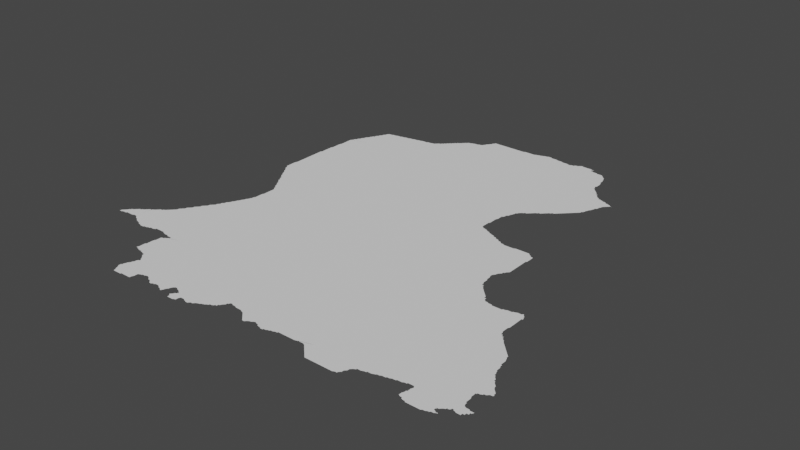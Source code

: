 # Source: new.blend  (saved by Blender 3.3.6; exported with 4.5.12 LTS)
import bpy
from mathutils import Matrix  # noqa: F401  (used for matrix-valued properties, if any)

bpy.ops.wm.read_factory_settings(use_empty=True)
scene = bpy.context.scene
scene.name = 'Scene'

# ---- collections
col_collection = bpy.data.collections.new('Collection'); scene.collection.children.link(col_collection)

# ---- node groups
ng_auto_smooth = bpy.data.node_groups.new('Auto Smooth', 'GeometryNodeTree')
_s = ng_auto_smooth.interface.new_socket(name='Geometry', in_out='OUTPUT', socket_type='NodeSocketGeometry')
_s = ng_auto_smooth.interface.new_socket(name='Geometry', in_out='INPUT', socket_type='NodeSocketGeometry')
_s = ng_auto_smooth.interface.new_socket(name='Angle', in_out='INPUT', socket_type='NodeSocketFloat')
_s.subtype = 'ANGLE'
_s.min_value = 0.0
_s.max_value = 3.142
ng_auto_smooth.is_modifier = True
_N = ng_auto_smooth.nodes; _L = ng_auto_smooth.links
n0 = _N.new('NodeGroupOutput'); n0.name = 'Group Output'; n0.location = (480, -100)
n1 = _N.new('NodeGroupInput'); n1.name = 'Group Input'; n1.location = (-420, -300)
n2 = _N.new('NodeGroupInput'); n2.name = 'Group Input.001'; n2.location = (-60, -100)
n3 = _N.new('GeometryNodeSetShadeSmooth'); n3.name = 'Set Shade Smooth'; n3.location = (120, -100)
n3.domain = 'EDGE'
n4 = _N.new('GeometryNodeSetShadeSmooth'); n4.name = 'Set Shade Smooth.001'; n4.location = (300, -100)
n5 = _N.new('GeometryNodeInputMeshEdgeAngle'); n5.name = 'Edge Angle'; n5.location = (-420, -220)
n6 = _N.new('GeometryNodeInputEdgeSmooth'); n6.name = 'Is Edge Smooth'; n6.location = (-60, -160)
n7 = _N.new('GeometryNodeInputShadeSmooth'); n7.name = 'Is Face Smooth'; n7.location = (-240, -340)
n8 = _N.new('FunctionNodeBooleanMath'); n8.name = 'Boolean Math'; n8.location = (-60, -220)
n9 = _N.new('FunctionNodeCompare'); n9.name = 'Compare'; n9.location = (-240, -180)
n9.operation = 'LESS_EQUAL'
_L.new(n5.outputs[0], n9.inputs[0])
_L.new(n4.outputs[0], n0.inputs[0])
_L.new(n1.outputs[1], n9.inputs[1])
_L.new(n9.outputs[0], n8.inputs[0])
_L.new(n7.outputs[0], n8.inputs[1])
_L.new(n2.outputs[0], n3.inputs[0])
_L.new(n6.outputs[0], n3.inputs[1])
_L.new(n3.outputs[0], n4.inputs[0])
_L.new(n8.outputs[0], n3.inputs[2])
n0.is_active_output = True

# ---- world
world_world = bpy.data.worlds.new('World'); scene.world = world_world
world_world.use_nodes = True; world_world.node_tree.nodes.clear()
_N = world_world.node_tree.nodes; _L = world_world.node_tree.links
n0 = _N.new('ShaderNodeOutputWorld'); n0.name = 'World Output'; n0.location = (300, 300)
n1 = _N.new('ShaderNodeBackground'); n1.name = 'Background'; n1.location = (10, 300)
n1.inputs[0].default_value = (0.05088, 0.05088, 0.05088, 1.0)
_L.new(n1.outputs[0], n0.inputs[0])
n0.is_active_output = True
world_world.color = (0.05088, 0.05088, 0.05088)
world_world.use_sun_shadow = False
world_world.sun_shadow_jitter_overblur = 0.0

# ---- meshes
me_mesh = bpy.data.meshes.new('Mesh')
me_mesh.from_pydata([(66.66, 24.83, -5.827e-08), (66.66, 24.83, -4.217e-08), (66.66, 24.83, -6.784e-08), (66.67, 24.83, -8.936e-08), (66.67, 24.83, -4.994e-08), (66.67, 24.85, -7.679e-08), (66.69, 24.83, -8.685e-08), (66.68, 24.86, -6.999e-08), (66.69, 24.87, -8.587e-08), (66.7, 24.88, -5.28e-08), (66.71, 24.84, -8.234e-08), (66.72, 24.86, -9.988e-08), (66.71, 24.89, -9.209e-08), (66.72, 24.91, -6.973e-08), (66.73, 24.84, -6.972e-08), (66.73, 24.91, -9.603e-08), (66.75, 24.84, -4.756e-08), (66.75, 24.85, -9.713e-08), (66.73, 24.92, -9.437e-08), (66.75, 24.93, -9.294e-08), (66.76, 24.94, -5.28e-08), (66.77, 24.85, -9.253e-08), (66.77, 24.95, -8.616e-08), (66.79, 24.85, -9.128e-08), (66.86, 24.93, -9.988e-08), (66.81, 24.85, -8.952e-08), (66.81, 24.97, -9.614e-08), (66.83, 24.85, -9.01e-08), (66.85, 24.86, -8.234e-08), (66.87, 24.86, -7.38e-08), (66.78, 24.96, -3.329e-08), (66.79, 24.97, -7.814e-08), (66.81, 24.98, -7.132e-08), (66.83, 24.99, -9.306e-08), (66.84, 25.0, -7.544e-08), (66.85, 25.01, -8.67e-08), (66.86, 25.02, -6.12e-08), (66.87, 25.03, -7.935e-08), (66.9, 24.84, -7.035e-08), (66.89, 24.85, -9.352e-08), (66.91, 24.83, -8.144e-08), (66.93, 24.82, -6.516e-08), (66.93, 24.83, -9.945e-08), (66.96, 24.8, -3.329e-08), (66.95, 24.81, -8.471e-08), (66.97, 24.8, -9.369e-08), (66.99, 24.79, -8.872e-08), (67.01, 24.78, -6.084e-08), (67.01, 24.79, -9.705e-08), (67.17, 24.89, -9.988e-08), (67.03, 24.77, -9.456e-08), (67.06, 24.76, -3.329e-08), (67.05, 24.77, -9.136e-08), (67.07, 24.76, -7.866e-08), (67.09, 24.76, -7.513e-08), (67.1, 24.76, -4.578e-08), (67.11, 24.77, -9.518e-08), (67.13, 24.77, -8.897e-08), (67.15, 24.78, -7.862e-08), (67.17, 24.78, -5.845e-08), (67.17, 24.79, -9.77e-08), (67.19, 24.79, -8.914e-08), (66.89, 25.03, -9.76e-08), (66.89, 25.04, -8.301e-08), (66.91, 25.05, -9.306e-08), (66.92, 25.06, -5.868e-08), (66.93, 25.07, -8.586e-08), (66.94, 25.08, -3.329e-08), (66.95, 25.09, -7.935e-08), (66.97, 25.09, -9.76e-08), (66.97, 25.1, -7.025e-08), (66.99, 25.11, -9.388e-08), (67.0, 25.12, -5.868e-08), (67.01, 25.13, -8.791e-08), (67.02, 25.14, -4.162e-08), (67.03, 25.15, -8.041e-08), (67.04, 25.16, -3.329e-08), (67.05, 25.17, -8.804e-08), (67.06, 25.18, -6.354e-08), (67.1, 25.1, -9.988e-08), (67.07, 25.19, -9.292e-08), (67.07, 25.21, -7.855e-08), (67.08, 25.22, -3.329e-08), (67.1, 25.24, -6.354e-08), (67.09, 25.23, -9.814e-08), (67.11, 25.25, -9.292e-08), (67.11, 25.27, -7.855e-08), (67.12, 25.28, -3.329e-08), (67.13, 25.29, -8.804e-08), (67.14, 25.3, -7.876e-08), (67.15, 25.31, -9.508e-08), (67.15, 25.33, -7.855e-08), (67.16, 25.34, -6.141e-08), (67.17, 25.35, -8.434e-08), (67.18, 25.36, -6.354e-08), (67.19, 25.37, -9.292e-08), (67.19, 25.39, -8.199e-08), (67.2, 25.4, -3.329e-08), (67.16, 26.56, -5.771e-08), (67.18, 26.52, -4.162e-08), (67.17, 26.53, -7.787e-08), (67.17, 26.55, -9.708e-08), (67.2, 26.49, -6.835e-08), (67.19, 26.51, -9.572e-08), (67.15, 26.57, -8.633e-08), (67.15, 26.59, -8.997e-08), (67.15, 26.61, -9.324e-08), (67.15, 26.63, -8.99e-08), (67.15, 26.67, -8.972e-08), (67.15, 26.69, -8.756e-08), (67.16, 26.73, -8.74e-08), (67.16, 26.75, -8.74e-08), (67.16, 26.77, -8.74e-08), (67.16, 26.79, -8.887e-08), (67.16, 26.81, -8.324e-08), (67.16, 26.83, -8.324e-08), (67.16, 26.85, -8.324e-08), (67.16, 26.87, -8.324e-08), (67.16, 26.71, -9.628e-08), (67.16, 26.89, -8.361e-08), (67.16, 26.91, -9.932e-08), (67.16, 26.93, -7.491e-08), (67.16, 26.95, -7.491e-08), (67.16, 26.97, -7.491e-08), (67.16, 26.99, -5.427e-08), (67.16, 27.01, -7.999e-08), (67.16, 27.03, -4.994e-08), (67.16, 27.05, -4.994e-08), (67.16, 27.06, -4.162e-08), (67.21, 26.99, -9.988e-08), (67.17, 27.07, -9.458e-08), (67.17, 27.09, -9.276e-08), (67.17, 27.13, -9.144e-08), (67.17, 27.17, -8.952e-08), (67.17, 27.19, -8.99e-08), (67.17, 27.11, -9.548e-08), (67.17, 27.15, -9.918e-08), (67.26, 27.3, -9.988e-08), (67.17, 27.21, -8.647e-08), (67.18, 27.23, -8.563e-08), (67.18, 27.25, -8.324e-08), (67.18, 27.27, -7.915e-08), (67.18, 27.29, -7.491e-08), (67.18, 27.33, -4.994e-08), (67.18, 27.34, -4.162e-08), (67.18, 27.31, -7.609e-08), (67.19, 27.35, -9.458e-08), (67.19, 27.37, -9.508e-08), (67.19, 27.39, -9.275e-08), (67.19, 27.41, -9.421e-08), (67.19, 27.43, -9.156e-08), (67.19, 27.45, -8.952e-08), (67.19, 27.47, -8.99e-08), (67.19, 27.49, -8.647e-08), (67.2, 27.51, -6.835e-08), (67.52, 24.16, -3.329e-08), (67.52, 24.17, -7.267e-08), (67.52, 24.19, -6.3e-08), (67.37, 24.47, -7.959e-08), (67.38, 24.49, -8.563e-08), (67.38, 24.51, -8.65e-08), (67.38, 24.53, -7.305e-08), (67.38, 24.55, -6.369e-08), (67.38, 24.56, -4.439e-08), (67.4, 24.46, -4.439e-08), (67.39, 24.47, -9.561e-08), (67.39, 24.57, -9.536e-08), (67.39, 24.59, -9.45e-08), (67.39, 24.61, -9.111e-08), (67.39, 24.63, -9.266e-08), (67.41, 24.46, -7.277e-08), (67.47, 24.45, -1.035e-07), (67.43, 24.45, -9.078e-08), (67.45, 24.45, -9.407e-08), (67.47, 24.44, -5.916e-08), (67.49, 24.44, -9.822e-08), (67.51, 24.43, -9.259e-08), (67.21, 24.79, -8.189e-08), (67.23, 24.8, -6.207e-08), (67.23, 24.81, -9.939e-08), (67.25, 24.81, -9.089e-08), (67.27, 24.81, -8.674e-08), (67.29, 24.81, -8.796e-08), (67.31, 24.81, -9.437e-08), (67.34, 24.8, -4.606e-08), (67.33, 24.81, -9.952e-08), (67.35, 24.8, -8.374e-08), (67.37, 24.79, -8.523e-08), (67.39, 24.64, -9.12e-08), (67.4, 24.67, -8.517e-08), (67.4, 24.69, -8.568e-08), (67.4, 24.71, -7.491e-08), (67.4, 24.72, -4.412e-08), (67.39, 24.79, -9.693e-08), (67.46, 24.68, -9.988e-08), (67.41, 24.73, -8.505e-08), (67.42, 24.78, -3.329e-08), (67.41, 24.79, -9.951e-08), (67.43, 24.73, -9.848e-08), (67.43, 24.78, -6.48e-08), (67.43, 24.74, -8.256e-08), (67.45, 24.75, -9.062e-08), (67.45, 24.78, -7.852e-08), (67.46, 24.76, -4.162e-08), (67.46, 24.78, -8.889e-08), (67.58, 24.79, -9.988e-08), (67.47, 24.76, -6.454e-08), (67.47, 24.78, -9.237e-08), (67.67, 25.07, -9.988e-08), (67.34, 25.11, -9.988e-08), (67.25, 25.31, -9.988e-08), (67.59, 25.36, -9.988e-08), (67.21, 25.41, -8.804e-08), (67.22, 25.42, -6.354e-08), (67.23, 25.43, -9.435e-08), (67.24, 25.46, -3.329e-08), (67.23, 25.45, -8.835e-08), (67.25, 25.47, -8.804e-08), (67.26, 25.48, -6.354e-08), (67.27, 25.51, -8.147e-08), (67.28, 25.52, -4.412e-08), (67.27, 25.49, -9.892e-08), (67.39, 25.49, -9.988e-08), (67.29, 25.53, -9.235e-08), (67.29, 25.55, -8.032e-08), (67.3, 25.56, -4.412e-08), (67.31, 25.57, -9.317e-08), (67.31, 25.59, -8.032e-08), (67.32, 25.6, -6.719e-08), (67.64, 25.7, -9.988e-08), (67.33, 25.61, -9.196e-08), (67.34, 25.63, -7.753e-08), (67.34, 25.64, -4.162e-08), (67.35, 25.65, -9.39e-08), (67.36, 25.67, -7.753e-08), (67.36, 25.68, -4.162e-08), (67.37, 25.69, -9.73e-08), (67.38, 25.71, -7.581e-08), (67.38, 25.72, -3.329e-08), (67.39, 25.73, -8.971e-08), (67.4, 25.75, -6.886e-08), (67.4, 25.76, -3.329e-08), (67.41, 25.77, -8.971e-08), (67.42, 25.79, -7.38e-08), (67.42, 25.8, -3.329e-08), (67.46, 25.74, -9.988e-08), (67.43, 25.81, -8.933e-08), (67.43, 25.83, -8.721e-08), (67.44, 25.85, -8.563e-08), (67.44, 25.87, -8.324e-08), (67.44, 25.89, -7.588e-08), (67.44, 25.91, -7.474e-08), (67.54, 25.92, -9.988e-08), (67.36, 26.23, -7.025e-08), (67.38, 26.2, -5.868e-08), (67.37, 26.21, -8.437e-08), (67.37, 26.23, -9.848e-08), (67.4, 26.16, -6.606e-08), (67.4, 26.17, -7.713e-08), (67.39, 26.19, -9.207e-08), (67.42, 26.13, -6.748e-08), (67.41, 26.15, -9.846e-08), (67.44, 25.93, -4.994e-08), (67.44, 25.94, -4.439e-08), (67.44, 26.1, -7.678e-08), (67.43, 26.11, -8.324e-08), (67.43, 26.13, -9.659e-08), (67.45, 25.95, -9.536e-08), (67.45, 25.97, -9.501e-08), (67.45, 25.99, -9.275e-08), (67.45, 26.01, -9.076e-08), (67.45, 26.03, -8.975e-08), (67.45, 26.05, -8.99e-08), (67.45, 26.09, -9.223e-08), (67.45, 26.07, -9.531e-08), (67.66, 26.21, -9.988e-08), (67.22, 26.46, -7.675e-08), (67.21, 26.47, -8.363e-08), (67.21, 26.49, -9.76e-08), (67.24, 26.42, -3.329e-08), (67.24, 26.43, -7.297e-08), (67.23, 26.45, -9.4e-08), (67.26, 26.39, -6.516e-08), (67.25, 26.41, -8.607e-08), (67.28, 26.36, -7.177e-08), (67.27, 26.37, -8.192e-08), (67.27, 26.39, -9.681e-08), (67.3, 26.33, -7.195e-08), (67.29, 26.35, -8.97e-08), (67.32, 26.3, -6.193e-08), (67.31, 26.31, -8.958e-08), (67.31, 26.33, -9.926e-08), (67.34, 26.26, -7.033e-08), (67.33, 26.27, -7.981e-08), (67.33, 26.29, -9.508e-08), (67.35, 26.25, -8.875e-08), (67.4, 26.43, -9.988e-08), (67.24, 26.74, -9.988e-08), (67.52, 26.74, -9.988e-08), (67.42, 26.98, -9.988e-08), (67.52, 27.24, -9.988e-08), (67.4, 27.56, -9.988e-08), (67.21, 27.51, -9.848e-08), (67.22, 27.55, -8.663e-08), (67.21, 27.53, -8.566e-08), (67.23, 27.55, -9.681e-08), (67.23, 27.57, -8.06e-08), (67.24, 27.58, -5.771e-08), (67.25, 27.59, -9.796e-08), (67.25, 27.61, -8.25e-08), (67.26, 27.62, -9.367e-08), (67.27, 27.63, -9.317e-08), (67.27, 27.65, -7.855e-08), (67.28, 27.66, -6.595e-08), (67.29, 27.67, -9.11e-08), (67.3, 27.7, -3.329e-08), (67.3, 27.69, -7.862e-08), (67.31, 27.71, -8.869e-08), (67.32, 27.73, -7.058e-08), (67.33, 27.73, -9.926e-08), (67.33, 27.75, -8.416e-08), (67.34, 27.77, -6.638e-08), (67.35, 27.77, -9.76e-08), (67.35, 27.79, -8.566e-08), (67.36, 27.8, -6.193e-08), (67.45, 27.81, -9.988e-08), (67.37, 27.81, -9.597e-08), (67.37, 27.83, -8.282e-08), (67.38, 27.84, -5.438e-08), (67.39, 27.85, -9.419e-08), (67.39, 27.87, -7.698e-08), (67.4, 27.88, -4.412e-08), (67.41, 27.89, -8.671e-08), (67.43, 27.89, -9.215e-08), (67.45, 27.89, -9.77e-08), (67.45, 27.9, -4.661e-08), (67.47, 27.9, -7.708e-08), (67.49, 27.9, -8.386e-08), (67.51, 27.91, -8.952e-08), (67.54, 24.12, -4.162e-08), (67.54, 24.13, -8.54e-08), (67.53, 24.15, -8.99e-08), (67.53, 24.19, -1.009e-07), (67.53, 24.21, -8.737e-08), (67.56, 24.08, -6.962e-08), (67.56, 24.09, -7.753e-08), (67.55, 24.11, -9.616e-08), (67.54, 24.23, -8.306e-08), (67.54, 24.24, -6.062e-08), (67.55, 24.25, -9.024e-08), (67.56, 24.27, -8.152e-08), (67.57, 24.08, -8.324e-08), (67.56, 24.28, -7.296e-08), (67.57, 24.31, -8.462e-08), (67.59, 24.08, -7.588e-08), (67.57, 24.29, -9.616e-08), (67.61, 24.08, -7.138e-08), (67.77, 24.17, -1.032e-07), (67.63, 24.08, -8.724e-08), (67.65, 24.08, -4.661e-08), (67.65, 24.09, -9.731e-08), (67.67, 24.09, -9.364e-08), (67.69, 24.09, -9.202e-08), (67.71, 24.09, -9.174e-08), (67.73, 24.09, -9.949e-08), (67.75, 24.09, -9.2e-08), (67.84, 24.26, -9.988e-08), (67.76, 24.09, -7.547e-08), (67.76, 24.11, -8.517e-08), (67.77, 24.13, -8.685e-08), (67.77, 24.15, -8.99e-08), (67.79, 24.18, -6.972e-08), (67.8, 24.18, -4.162e-08), (67.81, 24.19, -9.246e-08), (67.83, 24.19, -8.768e-08), (67.54, 24.4, -4.217e-08), (67.53, 24.41, -8.186e-08), (67.53, 24.43, -9.499e-08), (67.56, 24.38, -5.868e-08), (67.55, 24.39, -8.459e-08), (67.58, 24.33, -6.3e-08), (67.58, 24.35, -6.796e-08), (67.57, 24.37, -9.294e-08), (67.59, 24.33, -9.848e-08), (67.59, 24.35, -9.722e-08), (68.03, 24.75, -9.988e-08), (68.01, 25.16, -9.988e-08), (67.96, 25.79, -9.988e-08), (67.84, 26.01, -9.988e-08), (67.78, 26.15, -9.364e-08), (68.0, 26.39, -9.988e-08), (67.7, 26.54, -9.988e-08), (67.9, 26.82, -9.988e-08), (67.77, 27.09, -9.988e-08), (67.82, 27.5, -9.988e-08), (67.67, 27.85, -9.988e-08), (67.95, 27.91, -9.988e-08), (67.53, 27.91, -9.4e-08), (67.55, 27.91, -9.88e-08), (67.56, 27.92, -4.578e-08), (67.57, 27.92, -8.146e-08), (67.59, 27.92, -8.416e-08), (67.61, 27.93, -8.738e-08), (67.63, 27.93, -9.128e-08), (67.65, 27.93, -9.447e-08), (67.66, 27.94, -4.439e-08), (67.67, 27.94, -6.48e-08), (67.69, 27.94, -8.089e-08), (67.71, 27.95, -9.27e-08), (67.73, 27.95, -8.983e-08), (67.75, 27.95, -9.269e-08), (67.77, 27.96, -6.648e-08), (67.79, 27.96, -9.27e-08), (67.81, 27.97, -8.721e-08), (67.87, 27.97, -9.838e-08), (67.83, 27.97, -8.92e-08), (67.85, 24.2, -7.513e-08), (67.81, 24.51, -9.988e-08), (67.87, 24.2, -6.43e-08), (67.9, 24.18, -6.965e-08), (67.89, 24.19, -9.566e-08), (67.91, 24.17, -7.981e-08), (67.94, 24.16, -8.1e-08), (67.93, 24.17, -9.625e-08), (68.06, 24.27, -9.988e-08), (67.96, 24.14, -3.329e-08), (67.95, 24.15, -9.173e-08), (67.97, 24.14, -7.081e-08), (67.98, 24.14, -5.438e-08), (67.99, 24.15, -9.404e-08), (68.01, 24.15, -8.529e-08), (68.03, 24.16, -3.329e-08), (68.04, 24.16, -4.162e-08), (68.02, 24.16, -6.076e-08), (68.03, 24.16, -9.2e-08), (68.04, 24.16, -8.682e-08), (68.05, 24.16, -7.753e-08), (68.08, 24.14, -4.162e-08), (68.07, 24.15, -9.11e-08), (68.09, 24.14, -8.39e-08), (68.12, 24.12, -3.329e-08), (68.11, 24.13, -9.024e-08), (68.14, 24.15, -9.447e-08), (68.13, 24.12, -5.244e-08), (68.13, 24.13, -8.971e-08), (68.15, 24.17, -9.05e-08), (68.14, 24.14, -3.329e-08), (68.28, 24.42, -9.988e-08), (68.24, 25.59, -9.988e-08), (68.19, 26.02, -9.988e-08), (68.03, 26.17, -9.364e-08), (68.28, 26.72, -9.988e-08), (68.25, 27.0, -9.988e-08), (68.21, 27.31, -9.988e-08), (68.19, 27.65, -9.988e-08), (68.22, 28.08, -9.988e-08), (67.85, 27.97, -9.228e-08), (67.87, 27.98, -5.29e-08), (67.89, 27.98, -7.708e-08), (67.91, 27.98, -8.94e-08), (67.93, 27.99, -8.975e-08), (67.95, 27.99, -7.56e-08), (67.96, 28.0, -3.329e-08), (67.97, 28.01, -8.161e-08), (67.98, 28.02, -3.329e-08), (67.99, 28.03, -7.999e-08), (68.01, 28.03, -9.926e-08), (68.01, 28.05, -7.732e-08), (68.03, 28.05, -9.707e-08), (68.03, 28.07, -7.732e-08), (68.05, 28.07, -9.926e-08), (68.05, 28.09, -7.732e-08), (68.07, 28.09, -9.926e-08), (68.07, 28.11, -7.627e-08), (68.09, 28.11, -9.76e-08), (68.09, 28.13, -7.468e-08), (68.11, 28.13, -9.853e-08), (68.11, 28.15, -7.468e-08), (68.13, 28.15, -9.618e-08), (68.15, 28.17, -9.62e-08), (68.13, 28.17, -7.468e-08), (68.15, 28.18, -7.391e-08), (68.16, 24.18, -7.272e-08), (68.16, 24.19, -7.38e-08), (68.17, 24.21, -8.971e-08), (68.18, 24.22, -3.329e-08), (68.19, 24.23, -8.121e-08), (68.22, 24.22, -6.532e-08), (68.21, 24.23, -9.333e-08), (68.24, 24.12, -6.633e-08), (68.23, 24.13, -8.48e-08), (68.24, 24.14, -6.023e-08), (68.23, 24.22, -7.38e-08), (68.25, 24.09, -7.608e-08), (68.25, 24.11, -9.458e-08), (68.32, 24.17, -9.988e-08), (68.25, 24.15, -9.399e-08), (68.26, 24.17, -6.973e-08), (68.26, 24.2, -3.329e-08), (68.25, 24.21, -9.327e-08), (68.27, 24.09, -9.174e-08), (68.27, 24.17, -9.553e-08), (68.27, 24.19, -3.329e-08), (68.28, 24.19, -3.329e-08), (68.27, 24.19, -4.994e-08), (68.28, 24.19, -6.983e-08), (68.28, 24.19, -6.992e-08), (68.27, 24.2, -8.99e-08), (68.29, 24.23, -9.988e-08), (68.27, 24.18, -5.527e-08), (68.27, 24.2, -7.525e-08), (68.28, 24.18, -9.073e-08), (68.29, 24.09, -9.038e-08), (68.31, 24.09, -8.848e-08), (68.33, 24.1, -8.563e-08), (68.35, 24.15, -8.857e-08), (68.34, 24.1, -7.47e-08), (68.34, 24.11, -7.915e-08), (68.34, 24.13, -8.416e-08), (68.37, 24.15, -8.362e-08), (68.4, 24.14, -3.329e-08), (68.39, 24.15, -9.972e-08), (68.41, 24.14, -8.059e-08), (68.43, 24.13, -8.951e-08), (68.45, 24.13, -8.192e-08), (68.46, 24.14, -5.438e-08), (68.47, 24.15, -9.419e-08), (68.41, 24.9, -9.988e-08), (68.36, 25.29, -9.988e-08), (68.58, 25.45, -9.988e-08), (68.61, 25.76, -9.988e-08), (68.54, 26.12, -9.988e-08), (68.45, 26.44, -9.988e-08), (68.72, 26.85, -9.988e-08), (68.56, 27.14, -9.988e-08), (68.45, 27.53, -9.988e-08), (68.39, 27.83, -9.988e-08), (68.33, 28.27, -9.946e-08), (68.56, 28.06, -9.988e-08), (68.17, 28.19, -9.104e-08), (68.17, 28.2, -7.135e-08), (68.19, 28.21, -9.587e-08), (68.19, 28.22, -7.135e-08), (68.21, 28.23, -9.587e-08), (68.21, 28.24, -7.135e-08), (68.23, 28.25, -9.134e-08), (68.25, 28.25, -9.926e-08), (68.25, 28.26, -6.049e-08), (68.27, 28.26, -8.539e-08), (68.29, 28.27, -9.193e-08), (68.31, 28.27, -9.134e-08), (68.33, 28.28, -5.69e-08), (68.35, 28.28, -8.016e-08), (68.37, 28.29, -9.294e-08), (68.38, 28.31, -7.195e-08), (68.39, 28.31, -9.926e-08), (68.39, 28.33, -7.905e-08), (68.4, 28.34, -5.28e-08), (68.41, 28.35, -9.042e-08), (68.42, 28.37, -7.399e-08), (68.54, 28.3, -9.988e-08), (68.43, 28.37, -9.926e-08), (68.43, 28.39, -8.566e-08), (68.44, 28.4, -7.557e-08), (68.45, 28.41, -9.5e-08), (68.45, 28.42, -6.598e-08), (68.47, 28.42, -7.491e-08), (68.49, 24.15, -8.294e-08), (68.5, 24.16, -4.412e-08), (68.51, 24.17, -9.317e-08), (68.6, 24.4, -9.988e-08), (68.53, 24.18, -7.713e-08), (68.55, 24.19, -9.09e-08), (68.54, 24.18, -4.162e-08), (68.57, 24.2, -7.581e-08), (68.58, 24.2, -7.559e-08), (68.59, 24.21, -8.971e-08), (68.61, 24.22, -7.195e-08), (68.61, 24.23, -9.663e-08), (68.63, 24.23, -8.785e-08), (68.65, 24.24, -7.167e-08), (68.65, 24.25, -9.848e-08), (68.67, 24.25, -8.086e-08), (68.67, 24.27, -9.926e-08), (68.69, 24.29, -9.167e-08), (68.68, 24.27, -7.068e-08), (68.71, 24.31, -8.665e-08), (68.7, 24.3, -5.527e-08), (68.71, 24.33, -9.76e-08), (68.73, 24.35, -9.783e-08), (68.78, 24.63, -9.364e-08), (68.72, 24.33, -6.869e-08), (68.76, 24.34, -6.648e-08), (68.75, 24.35, -9.795e-08), (68.77, 24.34, -6.187e-08), (68.79, 24.34, -7.852e-08), (68.74, 24.72, -9.988e-08), (68.74, 24.77, -9.988e-08), (68.74, 24.85, -9.988e-08), (68.78, 24.96, -9.364e-08), (68.62, 25.17, -9.988e-08), (68.76, 25.08, -9.988e-08), (68.74, 25.45, -9.988e-08), (68.74, 25.54, -9.988e-08), (68.8, 25.45, -4.37e-08), (68.79, 25.69, -9.988e-08), (68.98, 25.91, -9.988e-08), (68.64, 26.19, -8.74e-08), (68.9, 26.14, -9.988e-08), (68.87, 26.4, -9.988e-08), (68.76, 26.55, -9.364e-08), (68.84, 26.66, -9.988e-08), (68.77, 27.21, -9.988e-08), (68.74, 27.33, -9.988e-08), (68.78, 27.52, -9.364e-08), (68.84, 27.39, -9.988e-08), (68.63, 27.63, -9.988e-08), (68.79, 27.67, -9.676e-08), (68.74, 27.78, -9.988e-08), (68.74, 27.85, -9.988e-08), (68.74, 27.9, -9.988e-08), (68.78, 27.99, -8.74e-08), (68.76, 28.17, -9.988e-08), (68.49, 28.42, -8.326e-08), (68.51, 28.42, -8.336e-08), (68.53, 28.42, -8.324e-08), (68.59, 28.42, -8.324e-08), (68.61, 28.42, -8.324e-08), (68.63, 28.42, -8.324e-08), (68.67, 28.42, -9.311e-08), (68.65, 28.42, -8.324e-08), (68.69, 28.42, -8.74e-08), (68.74, 28.26, -9.988e-08), (68.75, 28.32, -9.988e-08), (68.74, 28.4, -9.988e-08), (68.73, 28.42, -8.74e-08), (68.75, 28.42, -8.74e-08), (68.77, 28.42, -8.74e-08), (68.81, 28.42, -8.744e-08), (68.88, 24.32, -4.578e-08), (68.89, 24.32, -7.85e-08), (68.92, 24.3, -4.217e-08), (68.91, 24.31, -8.858e-08), (68.94, 24.28, -4.217e-08), (68.93, 24.29, -8.7e-08), (68.96, 24.26, -7.061e-08), (68.95, 24.27, -8.706e-08), (68.98, 24.24, -4.217e-08), (68.97, 24.25, -8.407e-08), (68.99, 24.23, -8.346e-08), (68.99, 24.4, -9.988e-08), (69.01, 24.23, -7.787e-08), (69.02, 24.24, -4.162e-08), (69.03, 24.25, -9.11e-08), (69.05, 24.26, -7.38e-08), (69.06, 24.26, -8.211e-08), (69.07, 24.27, -8.826e-08), (69.09, 24.28, -8.22e-08), (69.11, 24.27, -9.165e-08), (68.81, 24.33, -9.103e-08), (68.83, 24.33, -9.318e-08), (68.85, 24.33, -9.104e-08), (68.87, 24.33, -9.933e-08), (69.31, 24.41, -9.988e-08), (69.23, 24.66, -9.988e-08), (68.97, 24.74, -9.988e-08), (68.95, 25.12, -9.988e-08), (69.39, 24.95, -9.988e-08), (69.24, 25.34, -9.988e-08), (68.88, 25.54, -9.988e-08), (69.21, 25.69, -9.988e-08), (68.9, 25.74, -7.491e-08), (68.96, 25.72, -4.994e-08), (69.01, 25.78, -9.988e-08), (69.18, 26.41, -9.988e-08), (69.1, 26.67, -9.988e-08), (69.1, 27.05, -9.988e-08), (69.05, 27.31, -9.988e-08), (69.0, 27.68, -9.988e-08), (68.9, 27.94, -9.988e-08), (69.2, 28.01, -9.988e-08), (68.98, 28.3, -9.988e-08), (68.87, 28.37, -9.988e-08), (68.83, 28.43, -9.209e-08), (68.85, 28.43, -9.235e-08), (68.91, 28.43, -9.657e-08), (68.89, 28.43, -8.99e-08), (68.93, 28.43, -8.953e-08), (68.95, 28.43, -9.77e-08), (68.95, 28.44, -7.472e-08), (68.97, 28.44, -8.091e-08), (68.99, 28.45, -8.942e-08), (69.01, 28.45, -9.802e-08), (69.02, 28.46, -4.528e-08), (69.03, 28.46, -7.852e-08), (69.05, 28.47, -9.495e-08), (69.25, 28.36, -9.988e-08), (69.07, 28.47, -9.246e-08), (69.09, 28.48, -7.66e-08), (69.08, 28.48, -4.162e-08), (69.11, 28.48, -6.48e-08), (69.13, 24.26, -6.084e-08), (69.13, 24.27, -9.695e-08), (69.15, 24.25, -8.49e-08), (69.18, 24.24, -6.877e-08), (69.17, 24.25, -9.544e-08), (69.19, 24.24, -7.799e-08), (69.21, 24.24, -6.733e-08), (69.21, 24.25, -1.006e-07), (69.23, 24.25, -8.482e-08), (69.25, 24.26, -8.025e-08), (69.26, 24.26, -4.528e-08), (69.27, 24.27, -9.51e-08), (69.29, 24.27, -8.498e-08), (69.31, 24.28, -6.784e-08), (69.33, 24.28, -6.666e-08), (69.33, 24.29, -9.692e-08), (69.35, 24.29, -9.562e-08), (69.37, 24.29, -9.506e-08), (69.39, 24.29, -9.275e-08), (69.41, 24.29, -9.275e-08), (69.43, 24.29, -9.076e-08), (69.58, 24.59, -9.988e-08), (69.51, 25.6, -9.988e-08), (69.5, 25.74, -9.364e-08), (69.31, 26.05, -9.988e-08), (69.42, 26.73, -9.988e-08), (69.45, 26.3, -9.988e-08), (69.37, 27.09, -9.988e-08), (69.42, 27.59, -9.988e-08), (69.46, 27.88, -9.988e-08), (69.55, 28.26, -9.988e-08), (69.13, 28.47, -9.614e-08), (69.15, 28.47, -9.202e-08), (69.17, 28.47, -8.92e-08), (69.19, 28.47, -8.788e-08), (69.27, 28.45, -9.887e-08), (69.23, 28.46, -8.321e-08), (69.21, 28.46, -8.416e-08), (69.25, 28.46, -6.542e-08), (69.26, 28.46, -3.329e-08), (69.29, 28.45, -9.144e-08), (69.31, 28.45, -8.952e-08), (69.35, 28.44, -9.442e-08), (69.33, 28.45, -8.685e-08), (69.37, 28.44, -7.454e-08), (69.39, 28.45, -8.536e-08), (69.41, 28.45, -9.906e-08), (69.41, 28.46, -6.835e-08), (69.43, 28.47, -9.023e-08), (69.12, 28.48, -4.578e-08), (69.45, 24.29, -9.156e-08), (69.47, 24.29, -8.975e-08), (69.49, 24.29, -9.29e-08), (69.51, 24.29, -9.18e-08), (69.53, 24.3, -8.74e-08), (69.55, 24.3, -8.74e-08), (69.57, 24.3, -8.234e-08), (69.59, 24.3, -8.935e-08), (69.62, 24.28, -8.041e-08), (69.61, 24.29, -9.185e-08), (69.64, 24.26, -6.126e-08), (69.63, 24.27, -8.738e-08), (69.66, 24.24, -6.703e-08), (69.65, 24.25, -9.282e-08), (69.68, 24.22, -6.703e-08), (69.67, 24.23, -9.199e-08), (69.7, 24.2, -6.703e-08), (69.69, 24.21, -9.399e-08), (69.72, 24.18, -8.412e-08), (69.71, 24.19, -9.399e-08), (69.7, 24.35, -9.988e-08), (69.73, 24.17, -8.934e-08), (69.75, 24.17, -9.156e-08), (69.82, 24.76, -9.988e-08), (69.77, 25.27, -9.988e-08), (69.92, 25.6, -9.988e-08), (69.63, 25.89, -9.988e-08), (69.67, 25.74, -9.364e-08), (69.74, 25.74, -8.74e-08), (69.66, 26.15, -9.988e-08), (69.66, 26.54, -9.988e-08), (69.53, 26.73, -9.72e-08), (69.51, 26.73, -9.898e-08), (69.49, 26.83, -9.527e-08), (69.49, 26.75, -9.269e-08), (69.49, 26.77, -8.997e-08), (69.49, 26.79, -9.094e-08), (69.49, 26.81, -9.275e-08), (69.49, 26.85, -9.367e-08), (69.51, 26.74, -7.058e-08), (69.5, 26.85, -4.661e-08), (69.5, 26.87, -5.427e-08), (69.57, 26.71, -9.381e-08), (69.55, 26.72, -7.38e-08), (69.56, 26.72, -3.329e-08), (69.59, 26.7, -7.484e-08), (69.63, 26.68, -8.554e-08), (69.61, 26.69, -9.11e-08), (69.6, 26.7, -4.162e-08), (69.64, 26.68, -7.004e-08), (69.65, 26.67, -9.184e-08), (69.67, 26.67, -8.032e-08), (69.71, 26.65, -8.539e-08), (69.69, 26.65, -9.317e-08), (69.68, 26.66, -4.412e-08), (69.73, 26.63, -9.34e-08), (69.72, 26.64, -5.438e-08), (69.75, 26.63, -8.098e-08), (69.5, 26.89, -8.258e-08), (69.5, 26.91, -8.658e-08), (69.51, 26.97, -9.308e-08), (69.5, 26.93, -8.359e-08), (69.5, 26.95, -8.606e-08), (69.51, 26.99, -8.975e-08), (69.51, 27.01, -9.073e-08), (69.51, 27.03, -9.926e-08), (69.53, 27.05, -8.972e-08), (69.52, 27.31, -9.988e-08), (69.52, 27.03, -6.733e-08), (69.53, 27.07, -9.603e-08), (69.55, 27.09, -8.582e-08), (69.55, 27.11, -9.277e-08), (69.54, 27.08, -5.951e-08), (69.57, 27.15, -9.23e-08), (69.56, 27.12, -9.19e-08), (69.56, 27.13, -7.581e-08), (69.57, 27.17, -9.237e-08), (69.58, 27.17, -6.792e-08), (69.59, 27.19, -9.067e-08), (69.6, 27.2, -7.915e-08), (69.61, 27.21, -9.044e-08), (69.76, 27.47, -9.988e-08), (69.63, 27.22, -7.166e-08), (69.63, 27.23, -9.795e-08), (69.65, 27.23, -7.991e-08), (69.67, 27.25, -8.585e-08), (69.66, 27.24, -3.329e-08), (69.69, 27.27, -9.055e-08), (69.68, 27.26, -5.327e-08), (69.7, 27.28, -6.633e-08), (69.71, 27.29, -9.5e-08), (69.73, 27.31, -9.777e-08), (69.73, 27.3, -7.283e-08), (69.75, 27.31, -7.991e-08), (69.77, 27.33, -9.379e-08), (69.8, 27.82, -9.988e-08), (69.71, 28.04, -9.988e-08), (69.45, 28.47, -9.926e-08), (69.51, 28.49, -9.952e-08), (69.55, 28.49, -9.368e-08), (69.71, 28.36, -9.988e-08), (69.59, 28.49, -9.413e-08), (69.61, 28.45, -9.392e-08), (69.61, 28.47, -9.681e-08), (69.63, 28.45, -8.707e-08), (69.62, 28.47, -6.973e-08), (69.65, 28.44, -8.416e-08), (69.67, 28.44, -7.851e-08), (69.69, 28.43, -9.777e-08), (69.69, 28.44, -5.261e-08), (69.71, 28.43, -9.253e-08), (69.73, 28.43, -9.111e-08), (69.77, 28.41, -9.38e-08), (69.76, 28.42, -7.525e-08), (69.75, 28.43, -8.796e-08), (69.45, 28.48, -7.311e-08), (69.47, 28.49, -9.079e-08), (69.48, 28.5, -4.162e-08), (69.49, 28.49, -9.77e-08), (69.49, 28.5, -4.717e-08), (69.53, 28.49, -9.188e-08), (69.57, 28.49, -8.997e-08), (69.61, 28.48, -8.606e-08), (69.63, 28.48, -7.582e-08), (69.77, 24.17, -9.156e-08), (69.82, 24.17, -9.156e-08), (69.85, 24.17, -9.156e-08), (69.87, 24.17, -9.591e-08), (69.89, 24.17, -8.99e-08), (69.91, 24.17, -8.99e-08), (69.93, 24.17, -8.99e-08), (69.95, 24.17, -8.99e-08), (69.97, 24.17, -8.99e-08), (69.99, 24.17, -8.99e-08), (70.01, 24.17, -8.848e-08), (70.03, 24.18, -8.885e-08), (70.05, 24.18, -7.783e-08), (70.05, 24.19, -9.937e-08), (70.07, 24.23, -9.56e-08), (70.06, 24.2, -7.476e-08), (70.07, 24.21, -8.424e-08), (70.09, 24.25, -9.026e-08), (70.04, 24.44, -9.988e-08), (70.13, 24.31, -9.946e-08), (70.12, 24.84, -9.988e-08), (70.0, 25.12, -9.988e-08), (70.17, 25.34, -9.988e-08), (69.86, 25.87, -9.988e-08), (70.07, 25.78, -9.988e-08), (70.11, 25.89, -9.885e-08), (70.1, 25.72, -2.497e-08), (70.12, 25.83, -9.988e-08), (70.11, 25.91, -9.55e-08), (70.0, 26.33, -9.988e-08), (70.08, 26.07, -9.684e-08), (70.08, 26.05, -9.547e-08), (70.09, 25.99, -9.404e-08), (70.09, 26.01, -9.436e-08), (70.13, 26.17, -9.938e-08), (69.99, 26.5, -9.988e-08), (69.85, 26.58, -8.684e-08), (70.09, 26.59, -9.67e-08), (69.77, 26.61, -9.419e-08), (69.76, 26.62, -5.438e-08), (69.81, 26.59, -9.559e-08), (69.79, 26.61, -8.529e-08), (69.8, 26.6, -5.771e-08), (69.83, 26.59, -8.424e-08), (69.87, 26.58, -6.48e-08), (69.89, 26.58, -7.491e-08), (69.91, 26.58, -8.7e-08), (69.93, 26.58, -8.299e-08), (69.95, 26.58, -8.74e-08), (69.97, 26.59, -9.269e-08), (69.99, 26.59, -8.876e-08), (70.01, 26.59, -9.156e-08), (70.03, 26.59, -9.111e-08), (70.05, 26.59, -9.275e-08), (70.07, 26.59, -9.264e-08), (69.76, 27.32, -3.329e-08), (69.79, 27.35, -8.902e-08), (69.78, 27.34, -5.327e-08), (69.83, 27.39, -9.877e-08), (69.8, 27.36, -6.873e-08), (69.81, 27.37, -9.508e-08), (69.83, 27.38, -7.391e-08), (69.85, 27.39, -7.948e-08), (69.86, 27.4, -3.329e-08), (69.87, 27.41, -8.643e-08), (69.88, 27.42, -7.236e-08), (69.89, 27.43, -8.928e-08), (69.91, 27.45, -9.484e-08), (69.9, 27.44, -5.327e-08), (69.92, 27.46, -7.321e-08), (69.93, 27.47, -9.067e-08), (69.94, 27.48, -6.126e-08), (69.95, 27.49, -9.185e-08), (69.96, 27.5, -6.126e-08), (69.97, 27.51, -9.185e-08), (69.98, 27.52, -7.763e-08), (69.93, 27.68, -9.988e-08), (70.03, 27.93, -9.943e-08), (69.99, 27.53, -9.185e-08), (70.0, 27.54, -6.126e-08), (70.01, 27.55, -9.185e-08), (70.03, 27.59, -9.707e-08), (70.11, 27.77, -9.926e-08), (70.02, 27.56, -6.126e-08), (70.03, 27.57, -8.711e-08), (70.04, 27.59, -7.84e-08), (70.05, 27.61, -8.529e-08), (70.05, 27.63, -9.419e-08), (70.06, 27.65, -8.434e-08), (70.07, 27.67, -9.111e-08), (70.09, 27.73, -9.832e-08), (70.06, 27.64, -4.528e-08), (70.08, 27.69, -7.846e-08), (70.1, 27.85, -9.988e-08), (69.84, 28.15, -8.768e-08), (69.85, 28.11, -9.926e-08), (69.85, 28.13, -8.141e-08), (69.87, 28.09, -9.587e-08), (69.86, 28.11, -7.399e-08), (69.89, 28.07, -9.294e-08), (69.88, 28.08, -6.597e-08), (69.91, 28.05, -8.791e-08), (69.9, 28.06, -5.868e-08), (69.93, 28.01, -9.926e-08), (69.93, 28.03, -8.186e-08), (69.92, 28.04, -4.217e-08), (69.97, 27.97, -9.285e-08), (69.95, 27.99, -9.587e-08), (69.95, 28.01, -7.577e-08), (69.99, 27.95, -9.113e-08), (69.96, 27.99, -6.796e-08), (69.98, 27.96, -5.868e-08), (70.01, 27.93, -9.926e-08), (70.01, 27.94, -6.733e-08), (70.07, 27.91, -9.487e-08), (70.05, 27.92, -7.88e-08), (70.06, 27.92, -4.412e-08), (69.78, 28.4, -7.047e-08), (69.85, 28.23, -9.755e-08), (69.83, 28.31, -9.55e-08), (69.79, 28.39, -8.368e-08), (69.83, 28.27, -9.536e-08), (69.82, 28.33, -8.346e-08), (69.81, 28.35, -9.681e-08), (69.81, 28.37, -7.935e-08), (69.8, 28.38, -3.329e-08), (69.84, 28.25, -8.198e-08), (69.83, 28.29, -9.128e-08), (69.82, 28.35, -4.661e-08), (69.85, 28.17, -8.756e-08), (69.85, 28.19, -8.942e-08), (69.85, 28.21, -8.983e-08), (69.84, 28.26, -4.578e-08), (70.08, 24.24, -5.771e-08), (70.09, 24.27, -9.597e-08), (70.1, 24.28, -5.771e-08), (70.11, 24.29, -8.76e-08), (70.13, 24.3, -5.916e-08), (70.15, 24.31, -9.325e-08), (70.17, 24.31, -8.938e-08), (70.19, 24.32, -7.852e-08), (70.21, 24.32, -5.327e-08), (70.25, 24.39, -9.988e-08), (70.21, 24.33, -9.676e-08), (70.29, 24.64, -9.988e-08), (70.23, 24.33, -9.039e-08), (70.25, 24.33, -8.657e-08), (70.27, 24.34, -7.29e-08), (70.28, 24.34, -9.211e-08), (70.29, 24.35, -9.439e-08), (70.31, 24.35, -8.92e-08), (70.33, 24.36, -8.386e-08), (70.35, 24.36, -6.326e-08), (70.36, 24.36, -3.329e-08), (70.37, 24.37, -9.151e-08), (70.39, 24.37, -8.796e-08), (70.49, 24.48, -9.988e-08), (70.28, 25.1, -9.988e-08), (70.37, 25.57, -9.988e-08), (70.13, 25.87, -9.248e-08), (70.13, 25.89, -7.584e-08), (70.19, 25.7, -9.988e-08), (70.19, 25.81, -9.562e-08), (70.15, 25.85, -9.399e-08), (70.14, 25.87, -7.275e-08), (70.17, 25.83, -9.185e-08), (70.16, 25.84, -6.873e-08), (70.2, 25.8, -7.578e-08), (70.18, 25.82, -6.326e-08), (70.21, 25.79, -8.718e-08), (70.25, 25.73, -9.722e-08), (70.23, 25.77, -8.293e-08), (70.22, 25.78, -4.217e-08), (70.27, 25.71, -9.595e-08), (70.25, 25.75, -7.778e-08), (70.24, 25.76, -3.329e-08), (70.29, 25.69, -9.53e-08), (70.27, 25.73, -7.468e-08), (70.28, 25.7, -7.135e-08), (70.31, 25.69, -8.721e-08), (70.35, 25.68, -7.715e-08), (70.33, 25.68, -7.937e-08), (70.37, 25.67, -9.369e-08), (70.36, 25.68, -4.162e-08), (70.39, 25.67, -9.128e-08), (70.1, 25.93, -8.917e-08), (70.1, 25.98, -6.224e-08), (70.09, 26.03, -8.796e-08), (70.09, 26.09, -7.697e-08), (70.1, 25.95, -7.816e-08), (70.1, 25.97, -5.842e-08), (70.1, 26.1, -3.329e-08), (70.1, 26.11, -7.713e-08), (70.11, 26.13, -9.419e-08), (70.12, 26.14, -5.868e-08), (70.13, 26.15, -8.505e-08), (70.14, 26.17, -7.166e-08), (70.15, 26.19, -9.182e-08), (70.17, 26.21, -8.462e-08), (70.16, 26.2, -4.412e-08), (70.17, 26.23, -9.275e-08), (70.17, 26.31, -9.834e-08), (70.15, 26.55, -9.898e-08), (70.16, 26.49, -9.988e-08), (70.17, 26.55, -9.057e-08), (70.17, 26.25, -9.275e-08), (70.17, 26.27, -9.275e-08), (70.17, 26.29, -9.275e-08), (70.17, 26.33, -9.364e-08), (70.17, 26.35, -9.364e-08), (70.17, 26.37, -9.364e-08), (70.17, 26.39, -9.364e-08), (70.17, 26.41, -9.364e-08), (70.17, 26.43, -9.364e-08), (70.17, 26.45, -9.77e-08), (70.18, 26.54, -6.225e-08), (70.18, 26.45, -4.717e-08), (70.18, 26.47, -4.994e-08), (70.18, 26.49, -4.994e-08), (70.18, 26.52, -4.994e-08), (70.13, 26.57, -9.08e-08), (70.11, 26.59, -8.282e-08), (70.12, 26.58, -4.412e-08), (70.15, 26.56, -6.973e-08), (70.08, 27.68, -3.329e-08), (70.09, 27.71, -8.711e-08), (70.1, 27.73, -6.409e-08), (70.11, 27.75, -8.529e-08), (70.12, 27.79, -8.791e-08), (70.12, 27.78, -4.528e-08), (70.13, 27.81, -9.294e-08), (70.14, 27.82, -6.023e-08), (70.15, 27.83, -9.399e-08), (70.16, 27.84, -6.703e-08), (70.09, 27.91, -8.252e-08), (70.11, 27.89, -9.601e-08), (70.11, 27.9, -5.693e-08), (70.13, 27.89, -8.748e-08), (70.17, 27.85, -9.332e-08), (70.16, 27.88, -6.519e-08), (70.15, 27.88, -7.142e-08), (70.17, 27.87, -8.99e-08), (70.18, 27.86, -6.703e-08), (70.19, 27.86, -7.325e-08), (70.57, 24.26, -7.543e-08), (70.57, 24.27, -9.089e-08), (70.57, 24.29, -9.002e-08), (70.58, 24.31, -8.089e-08), (70.59, 24.25, -9.393e-08), (70.59, 24.33, -9.906e-08), (70.61, 24.24, -6.541e-08), (70.61, 24.25, -9.921e-08), (70.63, 24.23, -9.578e-08), (70.66, 24.22, -5.951e-08), (70.65, 24.23, -9.969e-08), (70.67, 24.22, -7.491e-08), (70.69, 24.22, -7.491e-08), (70.71, 24.22, -7.491e-08), (70.41, 24.38, -8.089e-08), (70.43, 24.38, -6.48e-08), (70.44, 24.38, -4.162e-08), (70.45, 24.39, -9.349e-08), (70.47, 24.39, -9.253e-08), (70.49, 24.39, -8.756e-08), (70.51, 24.4, -7.759e-08), (70.53, 24.4, -5.69e-08), (70.53, 24.41, -9.926e-08), (70.55, 24.41, -9.228e-08), (70.58, 24.33, -6.049e-08), (70.57, 24.41, -8.897e-08), (70.59, 24.35, -9.241e-08), (70.59, 24.37, -8.874e-08), (70.6, 24.39, -8.334e-08), (70.59, 24.41, -9.426e-08), (70.68, 24.4, -9.988e-08), (70.89, 24.68, -9.988e-08), (70.5, 24.79, -9.988e-08), (70.77, 24.95, -9.988e-08), (70.55, 25.26, -9.988e-08), (70.71, 25.33, -9.896e-08), (70.76, 25.17, -9.988e-08), (70.55, 25.69, -1.034e-07), (70.66, 25.43, -9.881e-08), (70.66, 25.41, -8.816e-08), (70.67, 25.37, -9.926e-08), (70.67, 25.39, -8.043e-08), (70.66, 25.45, -8.563e-08), (70.66, 25.47, -8.74e-08), (70.67, 25.49, -8.848e-08), (70.67, 25.51, -8.99e-08), (70.67, 25.53, -9.038e-08), (70.67, 25.55, -9.156e-08), (70.67, 25.57, -9.159e-08), (70.67, 25.59, -9.275e-08), (70.69, 25.35, -9.76e-08), (70.69, 25.37, -7.829e-08), (70.71, 25.35, -7.468e-08), (70.41, 25.67, -9.187e-08), (70.43, 25.67, -8.738e-08), (70.45, 25.67, -9.073e-08), (70.47, 25.67, -9.77e-08), (70.47, 25.68, -5.327e-08), (70.49, 25.68, -8.295e-08), (70.51, 25.69, -8.707e-08), (70.53, 25.69, -9.073e-08), (70.56, 25.7, -4.606e-08), (70.57, 25.7, -9.219e-08), (70.59, 25.71, -8.639e-08), (70.61, 25.71, -9.039e-08), (70.63, 25.71, -9.692e-08), (70.64, 25.72, -4.606e-08), (70.65, 25.71, -8.923e-08), (70.65, 25.72, -6.4e-08), (70.67, 25.61, -9.264e-08), (70.67, 25.63, -9.364e-08), (70.67, 25.65, -9.848e-08), (70.67, 25.67, -9.848e-08), (70.67, 25.69, -8.269e-08), (70.66, 25.7, -5.527e-08), (70.68, 25.65, -4.756e-08), (70.68, 25.67, -4.756e-08), (70.73, 24.22, -7.491e-08), (70.75, 24.22, -7.491e-08), (70.79, 24.22, -7.336e-08), (70.85, 24.37, -9.988e-08), (70.8, 24.22, -7.15e-08), (70.81, 24.23, -9.552e-08), (70.83, 24.23, -8.751e-08), (70.84, 24.26, -9.988e-08), (70.85, 24.24, -7.401e-08), (70.86, 24.24, -4.162e-08), (70.87, 24.25, -1.072e-07), (70.87, 24.29, -6.227e-08), (70.87, 24.3, -8.99e-08), (70.87, 24.29, -3.329e-08), (70.87, 24.3, -6.076e-08), (70.87, 24.28, -7.969e-08), (70.87, 24.31, -9.848e-08), (70.89, 24.25, -8.49e-08), (70.89, 24.27, -9.419e-08), (70.88, 24.28, -5.438e-08), (70.89, 24.31, -8.269e-08), (70.91, 24.26, -6.564e-08), (70.92, 24.26, -5.993e-08), (70.92, 24.26, -5.993e-08), (70.92, 24.26, -4.994e-08), (70.91, 24.27, -6.253e-08), (70.91, 24.27, -4.772e-08), (70.9, 24.26, -9.427e-08), (70.9, 24.27, -4.412e-08), (70.9, 24.32, -5.527e-08), (70.92, 24.26, -3.329e-08), (70.91, 24.33, -9.182e-08), (70.93, 24.35, -9.642e-08), (70.93, 24.34, -6.869e-08), (70.99, 24.53, -9.855e-08), (70.95, 24.6, -9.988e-08), (70.95, 24.35, -8.282e-08), (70.96, 24.36, -4.217e-08), (70.98, 24.36, -7.098e-08), (70.96, 24.37, -9.114e-08), (70.98, 24.37, -9.114e-08), (71.01, 24.45, -9.475e-08), (70.99, 24.51, -9.423e-08), (70.98, 24.57, -8.719e-08), (70.98, 24.6, -7.741e-08), (70.98, 24.61, -7.741e-08), (70.99, 24.36, -6.784e-08), (71.0, 24.47, -8.037e-08), (70.99, 24.49, -9.692e-08), (70.99, 24.55, -8.685e-08), (70.98, 24.59, -6.187e-08), (70.98, 24.61, -3.329e-08), (70.98, 24.62, -7.824e-08), (70.99, 24.62, -5.438e-08), (70.99, 24.63, -9.926e-08), (71.01, 24.35, -8.435e-08), (71.0, 24.49, -4.661e-08), (71.01, 24.63, -8.711e-08), (71.03, 24.35, -8.916e-08), (71.03, 24.44, -6.948e-08), (71.03, 24.64, -6.249e-08), (70.93, 24.95, -9.758e-08), (70.95, 24.89, -9.745e-08), (70.95, 24.91, -8.873e-08), (70.94, 24.93, -7.563e-08), (70.94, 24.94, -4.162e-08), (71.01, 24.81, -9.689e-08), (70.97, 24.87, -8.682e-08), (70.96, 24.89, -7.166e-08), (70.99, 24.83, -9.926e-08), (70.99, 24.85, -8.472e-08), (70.98, 24.86, -5.28e-08), (71.03, 24.65, -9.619e-08), (71.0, 24.83, -7.299e-08), (71.05, 24.75, -9.469e-08), (71.04, 24.77, -7.981e-08), (71.03, 24.79, -8.587e-08), (71.02, 24.8, -5.868e-08), (70.77, 25.27, -9.399e-08), (70.81, 25.23, -9.323e-08), (70.8, 25.24, -8.026e-08), (70.79, 25.25, -9.185e-08), (70.78, 25.26, -6.873e-08), (70.83, 25.21, -8.75e-08), (70.82, 25.22, -5.327e-08), (70.87, 25.17, -8.366e-08), (70.85, 25.19, -8.743e-08), (70.84, 25.2, -5.327e-08), (70.89, 25.15, -8.988e-08), (70.86, 25.18, -4.217e-08), (70.91, 25.05, -9.493e-08), (70.91, 25.07, -9.274e-08), (70.89, 25.13, -9.692e-08), (70.88, 25.16, -3.329e-08), (70.92, 25.01, -8.51e-08), (70.91, 25.03, -9.926e-08), (70.91, 25.09, -8.48e-08), (70.9, 25.11, -7.708e-08), (70.9, 25.12, -4.606e-08), (70.93, 24.97, -8.983e-08), (70.93, 24.99, -8.756e-08), (70.92, 25.03, -5.69e-08), (70.73, 25.31, -9.2e-08), (70.72, 25.33, -7.283e-08), (70.75, 25.29, -9.508e-08), (70.74, 25.31, -7.135e-08), (70.76, 25.28, -6.703e-08), (71.05, 24.35, -7.829e-08), (71.05, 24.37, -1.096e-07), (71.07, 24.43, -1e-07), (71.05, 24.44, -6.391e-08), (71.07, 24.37, -7.627e-08), (71.07, 24.39, -9.76e-08), (71.06, 24.44, -3.329e-08), (71.09, 24.39, -7.468e-08), (71.09, 24.41, -9.76e-08), (71.09, 24.43, -9.228e-08), (71.1, 24.41, -8.972e-08), (71.1, 24.43, -8.324e-08), (71.11, 24.43, -8.301e-08), (71.11, 24.43, -7.425e-08), (71.12, 24.43, -7.452e-08), (71.12, 24.43, -5.993e-08), (71.13, 24.43, -3.883e-08), (71.12, 24.43, -4.217e-08), (71.05, 24.65, -8.462e-08), (71.06, 24.66, -5.868e-08), (71.07, 24.67, -9.419e-08), (71.07, 24.73, -8.761e-08), (71.06, 24.74, -6.193e-08), (71.09, 24.67, -8.147e-08), (71.09, 24.69, -9.508e-08), (71.09, 24.71, -7.855e-08), (71.08, 24.72, -3.329e-08), (71.1, 24.68, -4.412e-08), (71.1, 24.68, -6.538e-08), (67.76, 27.96, 3.329e-08), (68.8, 24.7, 0.0), (68.8, 24.77, 0.0), (68.8, 24.84, -2.497e-08), (68.8, 25.04, 0.0), (68.8, 25.54, -4.994e-08), (68.8, 27.24, 0.0), (68.8, 27.3, 0.0), (68.8, 27.35, -4.994e-08), (68.8, 27.58, -4.994e-08), (68.8, 27.74, 0.0), (68.8, 27.83, -1.249e-08), (68.8, 27.92, 0.0), (68.8, 28.2, 0.0), (68.8, 28.28, 0.0), (68.8, 28.35, 0.0), (68.8, 28.4, -4.994e-08), (70.88, 24.3, 3.329e-08), (70.98, 24.6, 3.329e-08), (71.04, 24.78, 3.329e-08)], [(1220, 1226)], [(1, 2, 0), (3, 4, 2), (5, 6, 3), (7, 10, 6), (8, 11, 7), (9, 12, 8), (11, 14, 10), (13, 11, 12), (11, 16, 14), (15, 18, 11), (20, 24, 19), (17, 23, 21), (24, 17, 18), (24, 25, 23), (24, 27, 25), (30, 24, 22), (31, 26, 24), (32, 24, 26), (35, 24, 34), (39, 29, 24), (42, 40, 38), (42, 38, 39), (42, 39, 24), (44, 41, 42), (48, 46, 45), (49, 45, 42), (49, 42, 24), (50, 47, 48), (53, 51, 52), (49, 52, 50), (53, 55, 54), (49, 56, 53), (49, 57, 56), (49, 58, 57), (49, 60, 58), (49, 61, 60), (37, 24, 36), (64, 24, 63), (65, 66, 64), (68, 24, 66), (70, 71, 69), (73, 79, 71), (74, 79, 73), (79, 24, 71), (76, 79, 75), (78, 79, 77), (82, 84, 81), (84, 79, 80), (210, 84, 85), (87, 210, 86), (90, 210, 89), (91, 210, 90), (93, 210, 92), (101, 99, 100), (101, 98, 104), (101, 104, 105), (106, 101, 105), (118, 106, 107), (118, 107, 108), (109, 118, 108), (297, 118, 110), (297, 110, 111), (297, 111, 112), (113, 297, 112), (297, 114, 115), (297, 115, 116), (297, 116, 117), (119, 297, 117), (129, 120, 121), (129, 121, 122), (129, 122, 123), (124, 129, 123), (125, 129, 124), (129, 125, 126), (129, 126, 127), (128, 129, 127), (131, 129, 130), (134, 137, 133), (138, 137, 134), (139, 137, 138), (140, 137, 139), (141, 137, 140), (142, 137, 141), (143, 137, 145), (144, 137, 143), (165, 158, 159), (160, 165, 159), (162, 171, 161), (171, 164, 165), (171, 165, 160), (166, 171, 162), (167, 171, 166), (169, 194, 168), (172, 170, 171), (194, 171, 167), (175, 174, 171), (49, 177, 61), (49, 181, 180), (49, 182, 181), (186, 184, 185), (193, 186, 185), (197, 193, 185), (190, 194, 189), (192, 194, 191), (194, 169, 188), (197, 202, 199), (201, 194, 200), (203, 205, 201), (205, 207, 197), (209, 49, 79), (210, 79, 84), (208, 197, 209), (95, 210, 93), (213, 214, 212), (210, 96, 214), (218, 221, 217), (221, 210, 216), (220, 222, 219), (225, 222, 224), (227, 222, 226), (230, 222, 228), (231, 222, 230), (232, 233, 231), (234, 236, 233), (235, 236, 234), (236, 222, 233), (238, 245, 237), (240, 245, 239), (245, 222, 236), (242, 245, 240), (243, 245, 242), (244, 245, 243), (247, 245, 246), (248, 252, 247), (249, 252, 248), (250, 252, 249), (251, 252, 250), (229, 222, 245), (296, 254, 255), (296, 255, 256), (266, 260, 261), (261, 257, 259), (263, 252, 262), (268, 252, 267), (270, 252, 269), (271, 252, 270), (272, 252, 271), (275, 274, 273), (275, 273, 264), (275, 264, 266), (296, 277, 278), (296, 278, 103), (296, 280, 281), (296, 281, 276), (296, 283, 280), (296, 285, 286), (296, 286, 283), (296, 288, 284), (296, 290, 291), (296, 291, 288), (296, 293, 294), (296, 295, 292), (296, 256, 295), (297, 101, 118), (296, 103, 101), (298, 296, 297), (298, 297, 120), (299, 298, 120), (136, 129, 135), (299, 120, 129), (299, 129, 136), (300, 299, 137), (147, 137, 146), (149, 137, 148), (151, 301, 150), (152, 301, 151), (153, 301, 152), (154, 301, 153), (304, 303, 302), (305, 301, 303), (306, 308, 305), (309, 310, 308), (312, 301, 311), (314, 301, 313), (317, 301, 316), (318, 301, 317), (320, 301, 319), (325, 301, 320), (322, 325, 320), (323, 325, 322), (324, 325, 323), (327, 325, 326), (328, 325, 327), (330, 325, 329), (332, 325, 330), (335, 325, 334), (342, 155, 156), (157, 342, 156), (346, 339, 340), (357, 340, 342), (357, 342, 347), (357, 347, 348), (349, 357, 348), (350, 357, 349), (344, 354, 351), (358, 344, 346), (355, 357, 352), (358, 356, 354), (357, 358, 346), (357, 362, 361), (357, 363, 362), (364, 368, 365), (357, 370, 364), (366, 372, 371), (366, 374, 373), (377, 375, 376), (417, 379, 377), (417, 377, 175), (417, 175, 171), (417, 171, 194), (380, 357, 353), (417, 381, 382), (417, 382, 379), (384, 357, 383), (417, 357, 384), (417, 194, 205), (385, 417, 208), (386, 208, 211), (387, 211, 229), (388, 252, 275), (389, 388, 275), (390, 389, 275), (391, 296, 298), (392, 391, 298), (393, 299, 300), (393, 298, 299), (392, 298, 393), (394, 301, 325), (338, 397, 325), (398, 325, 397), (399, 400, 398), (395, 398, 400), (401, 395, 400), (405, 395, 404), (407, 408, 395), (409, 395, 408), (1332, 411, 410), (412, 395, 411), (414, 396, 412), (413, 414, 412), (366, 416, 374), (420, 418, 366), (423, 421, 419), (424, 419, 420), (424, 420, 366), (424, 366, 417), (427, 425, 426), (426, 422, 423), (426, 429, 427), (426, 433, 430), (434, 431, 433), (424, 436, 435), (439, 437, 438), (442, 439, 424), (444, 440, 441), (442, 444, 441), (442, 446, 444), (447, 424, 417), (448, 386, 387), (449, 387, 388), (450, 388, 390), (451, 390, 392), (452, 392, 393), (454, 453, 394), (454, 394, 396), (455, 454, 396), (457, 396, 414), (458, 459, 396), (463, 396, 461), (464, 396, 463), (467, 468, 466), (455, 396, 468), (470, 455, 468), (471, 455, 470), (473, 455, 472), (474, 476, 455), (475, 476, 474), (477, 478, 476), (455, 476, 478), (480, 479, 478), (424, 484, 482), (424, 485, 484), (488, 486, 424), (495, 489, 490), (491, 495, 490), (499, 492, 487), (508, 487, 488), (508, 488, 447), (497, 501, 496), (508, 504, 507), (510, 498, 499), (494, 512, 500), (511, 495, 501), (508, 510, 499), (495, 513, 512), (495, 514, 513), (495, 517, 516), (515, 518, 495), (495, 519, 515), (521, 519, 495), (522, 520, 521), (521, 525, 524), (527, 447, 385), (570, 447, 527), (527, 385, 386), (528, 527, 386), (528, 386, 448), (529, 528, 448), (530, 448, 449), (532, 449, 390), (534, 452, 453), (536, 454, 455), (538, 536, 455), (538, 455, 537), (481, 455, 479), (541, 455, 539), (542, 455, 541), (544, 455, 543), (547, 548, 546), (549, 455, 548), (554, 560, 553), (556, 560, 555), (558, 560, 556), (561, 560, 558), (562, 560, 561), (564, 560, 563), (565, 560, 564), (521, 569, 567), (570, 521, 447), (521, 571, 569), (572, 573, 571), (575, 574, 572), (570, 576, 575), (570, 577, 576), (578, 580, 579), (570, 582, 581), (584, 585, 583), (586, 587, 584), (589, 591, 588), (593, 589, 570), (593, 594, 592), (597, 570, 527), (1333, 590, 596), (1334, 596, 597), (1335, 597, 598), (600, 527, 528), (601, 527, 600), (666, 600, 529), (1336, 599, 601), (666, 601, 600), (604, 666, 602), (1337, 602, 603), (605, 529, 530), (606, 530, 531), (608, 606, 531), (609, 531, 532), (609, 532, 610), (611, 610, 533), (616, 453, 535), (1339, 612, 613), (615, 613, 616), (616, 535, 536), (1341, 614, 616), (1342, 617, 618), (1343, 618, 619), (616, 536, 538), (620, 616, 538), (1344, 619, 620), (1344, 620, 621), (623, 560, 566), (624, 560, 623), (626, 560, 625), (627, 560, 626), (628, 560, 627), (630, 560, 628), (622, 538, 560), (634, 560, 629), (635, 634, 631), (636, 634, 635), (637, 634, 636), (1346, 622, 632), (1346, 632, 633), (1347, 633, 634), (638, 634, 637), (644, 641, 642), (646, 643, 644), (650, 648, 645), (648, 651, 649), (650, 652, 651), (655, 654, 653), (650, 657, 656), (658, 657, 650), (659, 595, 593), (662, 659, 593), (662, 593, 570), (640, 639, 662), (650, 642, 662), (664, 650, 665), (665, 590, 1333), (665, 1333, 1334), (665, 1334, 1335), (665, 1335, 599), (667, 665, 666), (666, 599, 1336), (666, 1336, 601), (669, 604, 1337), (669, 1337, 605), (669, 666, 604), (670, 666, 669), (671, 669, 605), (671, 605, 606), (672, 669, 671), (673, 671, 606), (673, 669, 672), (674, 608, 609), (674, 609, 675), (675, 609, 611), (676, 533, 612), (677, 612, 1338), (677, 1338, 1339), (615, 1339, 1340), (678, 615, 614), (676, 612, 677), (678, 614, 1341), (678, 617, 1342), (678, 1342, 1343), (680, 678, 679), (679, 1343, 1344), (679, 1344, 621), (681, 621, 622), (680, 679, 681), (681, 1345, 1346), (682, 1346, 1347), (682, 1347, 1348), (638, 683, 1348), (684, 682, 683), (686, 682, 684), (681, 682, 685), (690, 681, 689), (691, 692, 681), (694, 695, 692), (696, 681, 692), (696, 692, 695), (699, 698, 697), (708, 701, 702), (708, 702, 650), (705, 703, 708), (704, 707, 706), (705, 708, 704), (663, 709, 708), (709, 711, 710), (663, 712, 709), (663, 713, 712), (663, 714, 713), (663, 716, 715), (663, 717, 716), (663, 721, 720), (722, 663, 667), (775, 667, 668), (670, 673, 606), (725, 670, 606), (723, 668, 670), (725, 606, 608), (727, 725, 674), (726, 674, 675), (728, 675, 676), (818, 728, 729), (729, 677, 678), (729, 678, 680), (731, 730, 680), (732, 696, 698), (733, 696, 732), (734, 696, 733), (735, 696, 734), (738, 696, 735), (739, 736, 737), (742, 696, 741), (744, 696, 742), (746, 747, 696), (731, 680, 696), (748, 749, 747), (750, 698, 700), (663, 751, 721), (663, 752, 751), (663, 753, 752), (771, 756, 755), (771, 757, 756), (771, 762, 759), (766, 763, 764), (771, 764, 762), (771, 767, 768), (771, 768, 766), (769, 773, 772), (771, 753, 663), (774, 722, 667), (777, 724, 670), (777, 670, 725), (778, 723, 777), (776, 723, 778), (898, 778, 777), (898, 777, 780), (781, 727, 726), (904, 780, 781), (785, 783, 726), (784, 788, 726), (781, 726, 782), (790, 783, 785), (793, 781, 782), (795, 793, 794), (796, 781, 793), (798, 781, 796), (800, 781, 797), (801, 781, 800), (805, 781, 802), (806, 781, 803), (808, 781, 806), (811, 726, 728), (809, 792, 789), (811, 813, 726), (817, 819, 816), (821, 823, 820), (824, 826, 825), (832, 818, 729), (818, 829, 827), (818, 831, 830), (836, 837, 835), (838, 839, 836), (832, 840, 838), (842, 843, 841), (845, 842, 832), (846, 729, 730), (847, 730, 731), (852, 853, 731), (857, 851, 855), (858, 851, 857), (859, 851, 858), (862, 859, 861), (863, 851, 859), (865, 859, 862), (866, 849, 848), (868, 869, 867), (850, 731, 871), (852, 731, 872), (873, 856, 854), (771, 878, 877), (888, 882, 771), (888, 885, 884), (893, 888, 771), (888, 886, 885), (889, 891, 890), (895, 893, 774), (895, 774, 896), (897, 896, 775), (898, 776, 779), (901, 776, 899), (902, 899, 898), (905, 898, 904), (908, 898, 906), (913, 781, 808), (916, 781, 913), (917, 915, 916), (918, 781, 915), (919, 910, 911), (920, 921, 910), (923, 924, 910), (925, 910, 924), (928, 912, 910), (845, 930, 844), (931, 932, 845), (933, 845, 832), (933, 935, 931), (933, 936, 935), (832, 937, 933), (832, 938, 937), (832, 941, 940), (942, 943, 941), (942, 945, 944), (832, 946, 945), (832, 948, 947), (951, 832, 846), (952, 951, 846), (951, 953, 950), (951, 954, 953), (957, 951, 952), (951, 958, 955), (956, 959, 951), (951, 961, 960), (965, 951, 957), (963, 966, 962), (973, 847, 970), (975, 847, 972), (977, 847, 974), (980, 847, 976), (981, 846, 847), (983, 847, 978), (985, 981, 982), (986, 984, 981), (988, 846, 984), (991, 989, 990), (993, 847, 731), (995, 863, 992), (997, 994, 851), (1000, 851, 995), (1002, 996, 994), (1003, 997, 998), (1007, 1001, 996), (892, 1008, 889), (893, 1009, 892), (893, 1010, 1009), (894, 1012, 1011), (1017, 894, 893), (1019, 893, 895), (1018, 1016, 1015), (1017, 1020, 1018), (1017, 1021, 1020), (1017, 1025, 1024), (1017, 1026, 1025), (1017, 1027, 1026), (1017, 1028, 1027), (1017, 1030, 1029), (1151, 1019, 895), (1032, 895, 896), (1153, 1032, 897), (1034, 902, 900), (1036, 776, 901), (1036, 901, 899), (1037, 899, 902), (1038, 902, 1034), (1040, 1037, 902), (1041, 902, 1038), (1042, 1036, 1037), (1043, 1037, 1040), (1044, 1036, 1042), (1047, 1036, 1044), (1049, 1045, 1036), (1050, 1036, 1046), (1052, 1048, 1045), (1053, 1051, 1048), (1054, 1033, 1051), (1056, 1033, 1054), (1057, 1033, 1055), (1059, 1033, 1057), (1060, 903, 898), (1064, 1060, 898), (1065, 898, 1061), (904, 1067, 1063), (904, 1069, 1068), (909, 1070, 904), (1073, 1074, 1072), (1077, 910, 912), (1078, 904, 910), (1078, 910, 1077), (1082, 909, 1076), (1078, 1089, 904), (1090, 1078, 1079), (1078, 1091, 1089), (1094, 1078, 1090), (1097, 1095, 1096), (967, 1099, 964), (957, 1101, 965), (1103, 1104, 957), (968, 1105, 1103), (968, 1106, 1105), (1109, 968, 989), (1110, 968, 1109), (1112, 968, 1110), (1114, 968, 1112), (1113, 1108, 1107), (1116, 1113, 1114), (1116, 1117, 1113), (1123, 1119, 1120), (1121, 1123, 1120), (1126, 1123, 1121), (1127, 1125, 1126), (1129, 1126, 1124), (1031, 1133, 1030), (1031, 1134, 1133), (1031, 1135, 1134), (1031, 1137, 1136), (1031, 1139, 1138), (1031, 1140, 1139), (1031, 1142, 1141), (1031, 1144, 1142), (1143, 1124, 1122), (1146, 1149, 1145), (1147, 1149, 1146), (1149, 1148, 1031), (1150, 1149, 1151), (1152, 1151, 1153), (1155, 1152, 1153), (1155, 1153, 1154), (1157, 1153, 1033), (1158, 1153, 1157), (1160, 1153, 1158), (1156, 1161, 1157), (1169, 1154, 1153), (1170, 1153, 1159), (1171, 1154, 1169), (1172, 1033, 1059), (1176, 1177, 1175), (1156, 1033, 1177), (1180, 1181, 1156), (1182, 1156, 1181), (1186, 1156, 1184), (1185, 1186, 1184), (1191, 1156, 1186), (1195, 1190, 1191), (1200, 1198, 1129), (1129, 1201, 1200), (1203, 1201, 1199), (1203, 1204, 1202), (1203, 1205, 1204), (1207, 1203, 1199), (1215, 1206, 1211), (1223, 1213, 1214), (1219, 1220, 1218), (1199, 1129, 1149), (1199, 1216, 1212), (1199, 1225, 1216), (1228, 1229, 1227), (1230, 1199, 1150), (1199, 1232, 1228), (1199, 1233, 1232), (1238, 1199, 1230), (1239, 1230, 1231), (1243, 1237, 1199), (1245, 1230, 1239), (1246, 1239, 1231), (1350, 1231, 1240), (1231, 1247, 1241), (1150, 1248, 1231), (1304, 1242, 1234), (1252, 1243, 1244), (1254, 1251, 1304), (1260, 1152, 1257), (1261, 1260, 1257), (1264, 1150, 1258), (1266, 1150, 1263), (1150, 1253, 1250), (1269, 1262, 1265), (1268, 1256, 1253), (1270, 1150, 1262), (1278, 1155, 1274), (1279, 1155, 1275), (1280, 1279, 1275), (1282, 1155, 1279), (1285, 1155, 1282), (1288, 1155, 1284), (1290, 1152, 1155), (1292, 1287, 1155), (1294, 1155, 1288), (1295, 1257, 1152), (1297, 1290, 1291), (1298, 1155, 1154), (1300, 1155, 1298), (1302, 1155, 1300), (1306, 1304, 1255), (1305, 1308, 1304), (1305, 1310, 1308), (1312, 1313, 1311), (1316, 1313, 1314), (1316, 1320, 1315), (1351, 1271, 1272), (1268, 1322, 1321), (1324, 1268, 1150), (1325, 1150, 1270), (1324, 1326, 1323), (1327, 1330, 1326), (6, 4, 3), (207, 205, 206), (511, 501, 509), (507, 504, 502), (505, 511, 503), (510, 508, 507), (508, 511, 505), (508, 505, 506), (1211, 1206, 1207), (1212, 1208, 1199), (1212, 1210, 1208), (1212, 1349, 1210), (1224, 1223, 1214), (1221, 1217, 1223), (1222, 1221, 1223), (1218, 1217, 1221), (1219, 1218, 1221), (1304, 1235, 1199), (1234, 1236, 1304), (1250, 1249, 1248), (1314, 1313, 1312), (1318, 1320, 1317), (1, 3, 2), (5, 7, 6), (7, 11, 10), (8, 12, 11), (13, 15, 11), (11, 17, 16), (18, 17, 11), (19, 24, 18), (20, 22, 24), (17, 24, 23), (27, 24, 28), (24, 29, 28), (30, 31, 24), (32, 33, 24), (33, 34, 24), (35, 36, 24), (44, 45, 43), (42, 45, 44), (49, 48, 45), (49, 50, 48), (49, 53, 52), (53, 56, 55), (58, 60, 59), (37, 62, 24), (62, 63, 24), (64, 66, 24), (67, 68, 66), (68, 69, 24), (69, 71, 24), (72, 73, 71), (74, 75, 79), (76, 77, 79), (79, 49, 24), (78, 80, 79), (81, 84, 80), (83, 85, 84), (86, 210, 85), (87, 88, 210), (88, 89, 210), (91, 92, 210), (94, 95, 93), (101, 103, 99), (114, 297, 113), (118, 101, 106), (128, 130, 129), (120, 297, 119), (131, 135, 129), (132, 136, 135), (133, 137, 136), (142, 145, 137), (144, 146, 137), (161, 171, 160), (163, 166, 162), (171, 170, 164), (168, 194, 167), (171, 173, 172), (179, 177, 49), (177, 179, 178), (179, 49, 180), (49, 183, 182), (185, 183, 49), (197, 185, 49), (193, 187, 186), (189, 194, 188), (191, 194, 190), (192, 195, 194), (195, 198, 194), (197, 199, 196), (198, 200, 194), (197, 204, 202), (201, 205, 194), (203, 206, 205), (197, 207, 204), (208, 205, 197), (210, 209, 79), (209, 197, 49), (211, 209, 210), (97, 212, 96), (96, 210, 95), (212, 214, 96), (214, 216, 210), (215, 217, 216), (217, 221, 216), (219, 222, 221), (220, 223, 222), (224, 222, 223), (225, 226, 222), (221, 222, 210), (227, 228, 222), (222, 211, 210), (229, 211, 222), (231, 233, 222), (237, 245, 236), (238, 239, 245), (241, 242, 240), (244, 246, 245), (247, 252, 245), (252, 229, 245), (296, 259, 254), (259, 257, 258), (296, 261, 259), (262, 252, 251), (263, 267, 252), (266, 264, 265), (269, 252, 268), (272, 274, 252), (261, 275, 266), (275, 252, 274), (296, 275, 261), (103, 278, 102), (296, 276, 277), (280, 283, 279), (283, 286, 282), (296, 284, 285), (288, 291, 287), (290, 294, 289), (296, 292, 293), (290, 296, 294), (295, 256, 253), (297, 296, 101), (137, 299, 136), (148, 137, 147), (150, 301, 149), (154, 302, 301), (301, 137, 149), (302, 303, 301), (301, 300, 137), (305, 308, 301), (307, 308, 306), (310, 301, 308), (311, 301, 310), (312, 313, 301), (314, 316, 301), (315, 317, 316), (318, 319, 301), (321, 322, 320), (324, 326, 325), (328, 329, 325), (331, 332, 330), (332, 333, 325), (333, 334, 325), (335, 336, 325), (336, 337, 325), (337, 338, 325), (342, 341, 155), (342, 340, 341), (343, 347, 342), (346, 344, 345), (357, 346, 340), (350, 352, 357), (344, 358, 354), (353, 357, 355), (358, 360, 359), (357, 360, 358), (360, 357, 361), (357, 364, 363), (365, 368, 367), (364, 369, 368), (364, 370, 369), (357, 366, 371), (366, 373, 372), (175, 377, 176), (377, 379, 375), (379, 382, 378), (380, 383, 357), (417, 384, 381), (417, 366, 357), (208, 417, 205), (211, 208, 209), (386, 385, 208), (388, 229, 252), (388, 387, 229), (391, 275, 296), (390, 275, 391), (392, 390, 391), (394, 300, 301), (394, 393, 300), (395, 394, 325), (396, 394, 395), (398, 395, 325), (401, 402, 395), (402, 403, 395), (403, 404, 395), (405, 406, 395), (406, 407, 395), (409, 410, 395), (410, 411, 395), (412, 396, 395), (413, 415, 414), (366, 418, 416), (424, 423, 419), (424, 426, 423), (427, 429, 428), (429, 426, 430), (426, 434, 433), (426, 424, 434), (435, 436, 432), (424, 435, 434), (424, 438, 436), (424, 439, 438), (442, 441, 439), (444, 443, 440), (424, 445, 442), (424, 482, 445), (385, 447, 417), (387, 386, 211), (449, 448, 387), (390, 388, 389), (450, 449, 388), (390, 449, 450), (452, 451, 392), (453, 452, 393), (394, 453, 393), (415, 456, 414), (457, 458, 396), (459, 460, 396), (460, 461, 396), (462, 463, 461), (464, 465, 396), (465, 466, 396), (466, 468, 396), (469, 470, 468), (471, 472, 455), (473, 474, 455), (478, 479, 455), (482, 484, 483), (424, 486, 485), (447, 488, 424), (495, 494, 489), (491, 496, 495), (508, 499, 487), (494, 500, 493), (496, 501, 495), (508, 506, 504), (494, 495, 512), (511, 508, 495), (495, 516, 514), (447, 495, 508), (495, 518, 517), (447, 521, 495), (521, 523, 522), (523, 521, 524), (521, 526, 525), (521, 567, 526), (531, 530, 449), (532, 531, 449), (451, 532, 390), (533, 532, 451), (452, 533, 451), (454, 535, 453), (536, 535, 454), (481, 539, 455), (540, 541, 539), (542, 543, 455), (544, 545, 455), (545, 546, 455), (546, 548, 455), (549, 537, 455), (549, 550, 537), (551, 552, 537), (552, 553, 537), (553, 560, 537), (554, 555, 560), (557, 558, 556), (559, 561, 558), (562, 563, 560), (560, 538, 537), (565, 566, 560), (567, 569, 568), (521, 572, 571), (521, 575, 572), (570, 575, 521), (570, 578, 577), (578, 581, 580), (578, 570, 581), (570, 583, 582), (570, 584, 583), (570, 586, 584), (570, 588, 586), (570, 589, 588), (593, 595, 594), (596, 590, 570), (597, 596, 570), (598, 597, 527), (599, 598, 527), (1334, 1333, 596), (1335, 1334, 597), (599, 1335, 598), (601, 599, 527), (529, 600, 528), (602, 666, 529), (603, 602, 529), (605, 603, 529), (1337, 604, 602), (605, 1337, 603), (530, 529, 448), (606, 605, 530), (608, 531, 607), (609, 607, 531), (609, 608, 607), (533, 610, 532), (534, 533, 452), (612, 533, 534), (616, 534, 453), (613, 612, 534), (616, 613, 534), (1339, 1338, 612), (1340, 1339, 613), (615, 1340, 613), (614, 615, 616), (618, 617, 616), (619, 618, 616), (617, 1341, 616), (1343, 1342, 618), (620, 619, 616), (621, 620, 538), (1344, 1343, 619), (622, 621, 538), (624, 625, 560), (630, 629, 560), (632, 622, 560), (633, 632, 560), (631, 634, 629), (634, 633, 560), (1346, 1345, 622), (1347, 1346, 633), (1348, 1347, 634), (638, 1348, 634), (650, 646, 644), (650, 645, 646), (648, 649, 647), (648, 650, 651), (650, 653, 652), (650, 655, 653), (655, 650, 656), (662, 660, 659), (650, 662, 570), (662, 661, 660), (590, 650, 570), (665, 650, 590), (662, 642, 640), (650, 644, 642), (664, 663, 650), (666, 665, 599), (670, 668, 666), (673, 672, 671), (673, 670, 669), (611, 609, 610), (533, 675, 611), (676, 675, 533), (615, 677, 1339), (678, 677, 615), (617, 678, 1341), (679, 678, 1343), (681, 679, 621), (681, 622, 1345), (682, 681, 1346), (683, 682, 1348), (686, 685, 682), (685, 687, 681), (687, 688, 681), (688, 689, 681), (690, 691, 681), (693, 694, 692), (695, 697, 696), (697, 698, 696), (650, 702, 658), (708, 703, 701), (704, 708, 707), (709, 712, 711), (663, 715, 714), (718, 663, 719), (663, 720, 719), (663, 708, 650), (663, 718, 717), (667, 663, 664), (667, 664, 665), (668, 667, 666), (724, 723, 670), (674, 725, 608), (726, 727, 674), (728, 726, 675), (677, 728, 676), (729, 728, 677), (730, 729, 680), (696, 680, 681), (737, 736, 696), (738, 737, 696), (740, 736, 739), (741, 696, 736), (744, 743, 696), (745, 696, 743), (745, 746, 696), (747, 731, 696), (750, 732, 698), (754, 771, 755), (771, 758, 757), (771, 760, 758), (771, 759, 760), (762, 764, 761), (771, 766, 764), (766, 768, 765), (771, 770, 767), (771, 769, 770), (769, 771, 773), (771, 754, 753), (722, 771, 663), (774, 771, 722), (775, 774, 667), (723, 775, 668), (776, 775, 723), (777, 723, 724), (779, 776, 778), (898, 779, 778), (780, 777, 725), (727, 780, 725), (781, 780, 727), (783, 782, 726), (786, 785, 726), (726, 787, 786), (726, 788, 787), (726, 789, 784), (789, 792, 791), (794, 793, 782), (798, 797, 781), (799, 798, 796), (802, 781, 801), (804, 803, 781), (805, 804, 781), (807, 806, 803), (809, 789, 726), (810, 809, 726), (726, 812, 810), (726, 813, 812), (728, 814, 811), (728, 815, 814), (728, 816, 815), (728, 817, 816), (818, 825, 728), (728, 820, 817), (728, 821, 820), (822, 821, 728), (825, 822, 728), (818, 824, 825), (818, 827, 824), (827, 829, 828), (818, 830, 829), (834, 831, 818), (832, 834, 818), (831, 834, 833), (834, 836, 835), (832, 836, 834), (832, 838, 836), (832, 841, 840), (832, 842, 841), (842, 845, 844), (846, 832, 729), (847, 846, 730), (749, 848, 747), (848, 849, 747), (849, 731, 747), (853, 851, 731), (852, 854, 853), (855, 851, 853), (860, 859, 858), (864, 863, 859), (865, 864, 859), (866, 867, 849), (867, 869, 849), (868, 870, 869), (871, 731, 849), (872, 731, 850), (873, 854, 852), (873, 874, 856), (771, 875, 773), (771, 876, 875), (771, 877, 876), (878, 771, 879), (771, 880, 879), (771, 881, 880), (771, 882, 881), (888, 883, 882), (888, 884, 883), (886, 888, 887), (889, 890, 888), (893, 889, 888), (893, 892, 889), (774, 893, 771), (775, 896, 774), (776, 897, 775), (898, 899, 776), (900, 902, 898), (904, 898, 780), (905, 906, 898), (898, 903, 900), (908, 907, 898), (911, 910, 781), (910, 904, 781), (914, 913, 808), (916, 915, 781), (918, 911, 781), (919, 920, 910), (921, 922, 910), (922, 923, 910), (925, 926, 910), (926, 927, 910), (927, 928, 910), (928, 929, 912), (933, 931, 845), (931, 935, 934), (832, 939, 938), (832, 940, 939), (832, 942, 941), (942, 832, 945), (832, 947, 946), (832, 949, 948), (832, 950, 949), (951, 950, 832), (951, 955, 954), (951, 959, 958), (951, 960, 956), (951, 962, 961), (951, 963, 962), (964, 963, 951), (951, 967, 964), (965, 967, 951), (968, 957, 952), (971, 970, 847), (969, 971, 847), (973, 972, 847), (975, 974, 847), (977, 976, 847), (979, 978, 847), (980, 979, 847), (982, 981, 847), (983, 982, 847), (981, 984, 846), (987, 952, 846), (988, 987, 846), (990, 989, 952), (989, 968, 952), (851, 994, 731), (995, 851, 863), (994, 996, 731), (998, 997, 851), (999, 998, 851), (1000, 999, 851), (993, 969, 847), (1001, 993, 731), (996, 1001, 731), (993, 1004, 969), (993, 1005, 1004), (993, 1006, 1005), (893, 1011, 1010), (893, 894, 1011), (1017, 1013, 894), (1017, 1014, 1013), (1014, 1018, 1015), (1017, 1018, 1014), (1019, 1017, 893), (1023, 1021, 1017), (1021, 1023, 1022), (1023, 1017, 1024), (1017, 1029, 1028), (1017, 1031, 1030), (1019, 1031, 1017), (897, 1032, 896), (1032, 1151, 895), (1033, 897, 776), (1033, 1153, 897), (1035, 1034, 900), (1037, 1036, 899), (1039, 1038, 1034), (1041, 1040, 902), (1036, 1033, 776), (1047, 1046, 1036), (1045, 1048, 1036), (1050, 1049, 1036), (1048, 1051, 1036), (1051, 1033, 1036), (1056, 1055, 1033), (1058, 1057, 1055), (907, 1061, 898), (906, 1062, 908), (904, 1063, 905), (1065, 1064, 898), (1063, 1067, 1066), (904, 1068, 1067), (904, 1070, 1069), (909, 1072, 1071), (909, 1073, 1072), (909, 1075, 1073), (1076, 909, 904), (1079, 1078, 1077), (1080, 1075, 909), (1081, 1080, 909), (1082, 1081, 909), (904, 1083, 1076), (1084, 1083, 904), (1085, 1084, 904), (1086, 1085, 904), (1087, 1086, 904), (1088, 1087, 904), (904, 1089, 1088), (1078, 1092, 1091), (1093, 1092, 1078), (1094, 1093, 1078), (1095, 1077, 912), (1096, 1095, 912), (1098, 1077, 1095), (965, 1100, 967), (957, 1102, 1101), (968, 1103, 957), (968, 1107, 1106), (1111, 1110, 1109), (968, 1113, 1107), (1114, 1113, 968), (1115, 1114, 1112), (1116, 1118, 1117), (1122, 1124, 1121), (1124, 1126, 1121), (1129, 1127, 1126), (1129, 1130, 1128), (1129, 1131, 1130), (1129, 1132, 1131), (1031, 1136, 1135), (1137, 1031, 1138), (1031, 1141, 1140), (1031, 1148, 1144), (1145, 1149, 1124), (1147, 1148, 1149), (1149, 1129, 1124), (1151, 1149, 1031), (1151, 1031, 1019), (1153, 1151, 1032), (1156, 1157, 1033), (1160, 1159, 1153), (1156, 1162, 1161), (1156, 1163, 1162), (1156, 1164, 1163), (1156, 1165, 1164), (1156, 1166, 1165), (1156, 1167, 1166), (1156, 1168, 1167), (1170, 1169, 1153), (1173, 1033, 1172), (1173, 1174, 1033), (1174, 1175, 1033), (1175, 1177, 1033), (1177, 1178, 1156), (1178, 1179, 1156), (1182, 1183, 1156), (1183, 1184, 1156), (1185, 1187, 1186), (1156, 1188, 1168), (1156, 1189, 1188), (1156, 1190, 1189), (1191, 1190, 1156), (1192, 1191, 1186), (1193, 1192, 1186), (1195, 1194, 1190), (1129, 1196, 1132), (1129, 1197, 1196), (1129, 1198, 1197), (1199, 1201, 1129), (1201, 1203, 1202), (1203, 1206, 1205), (1207, 1206, 1203), (1199, 1208, 1207), (1209, 1211, 1207), (1206, 1214, 1213), (1215, 1214, 1206), (1223, 1217, 1213), (1150, 1199, 1149), (1199, 1227, 1225), (1199, 1228, 1227), (1231, 1230, 1150), (1199, 1235, 1233), (1304, 1236, 1235), (1237, 1304, 1199), (1241, 1240, 1231), (1244, 1243, 1199), (1238, 1244, 1199), (1350, 1246, 1231), (1231, 1248, 1247), (1150, 1250, 1248), (1304, 1251, 1242), (1255, 1304, 1237), (1152, 1150, 1151), (1258, 1150, 1152), (1259, 1258, 1152), (1260, 1259, 1152), (1264, 1263, 1150), (1265, 1262, 1150), (1266, 1265, 1150), (1267, 1266, 1263), (1150, 1268, 1253), (1271, 1270, 1262), (1272, 1271, 1262), (1273, 1272, 1262), (1276, 1275, 1155), (1277, 1276, 1155), (1278, 1277, 1155), (1283, 1282, 1279), (1281, 1284, 1155), (1285, 1281, 1155), (1287, 1286, 1155), (1289, 1284, 1281), (1291, 1290, 1155), (1286, 1291, 1155), (1293, 1292, 1155), (1294, 1293, 1155), (1296, 1295, 1152), (1290, 1296, 1152), (1299, 1298, 1154), (1301, 1300, 1298), (1302, 1274, 1155), (1254, 1304, 1303), (1306, 1305, 1304), (1304, 1308, 1307), (1309, 1305, 1306), (1305, 1311, 1310), (1312, 1311, 1305), (1316, 1315, 1313), (1316, 1317, 1320), (1317, 1319, 1318), (1268, 1323, 1322), (1268, 1324, 1323), (1325, 1324, 1150), (1324, 1327, 1326), (1328, 1327, 1324), (1329, 1328, 1324), (1327, 1331, 1330)])
me_mesh.update()

# ---- objects
ob_mycurve = bpy.data.objects.new('myCurve', me_mesh)

# ---- transforms, parenting, visibility, modifiers, constraints
ob_mycurve.location = (0.0, 0.0, 0.0)
_m = ob_mycurve.modifiers.new('Auto Smooth', 'NODES')
_m.node_group = ng_auto_smooth
_gi = [s.identifier for s in ng_auto_smooth.interface.items_tree if s.item_type == 'SOCKET' and s.in_out == 'INPUT']
_m[_gi[1]] = 3.142  # Angle

# ---- collection membership
scene.collection.objects.link(ob_mycurve)

# ---- scene / render settings (as saved in the file)
scene.frame_start = 1; scene.frame_end = 250; scene.frame_set(1)
scene.render.engine = 'BLENDER_EEVEE_NEXT'
scene.cycles.sampling_pattern = 'TABULATED_SOBOL'
scene.cycles.use_light_tree = False
scene.view_settings.view_transform = 'Filmic'
bpy.context.view_layer.update()

# ---- added for rendering (the .blend has no active camera and no usable light): camera, sun
cam_auto = bpy.data.cameras.new('AutoCamera')
cam_auto.lens = 50.0
cam_auto.sensor_width = 36.0
cam_auto.clip_end = 1000.0
ob_auto_camera = bpy.data.objects.new('AutoCamera', cam_auto)
scene.collection.objects.link(ob_auto_camera)
ob_auto_camera.location = (74.7079, 19.3087, 4.65307)
ob_auto_camera.rotation_euler = (1.09748, -7.21219e-08, 0.694738)
scene.camera = ob_auto_camera
light_auto_sun = bpy.data.lights.new('AutoSun', 'SUN')
light_auto_sun.energy = 3.0
light_auto_sun.angle = 0.0523599
ob_auto_sun = bpy.data.objects.new('AutoSun', light_auto_sun)
scene.collection.objects.link(ob_auto_sun)
ob_auto_sun.rotation_euler = (0.872665, 0.174533, 0.523599)
bpy.context.view_layer.update()
